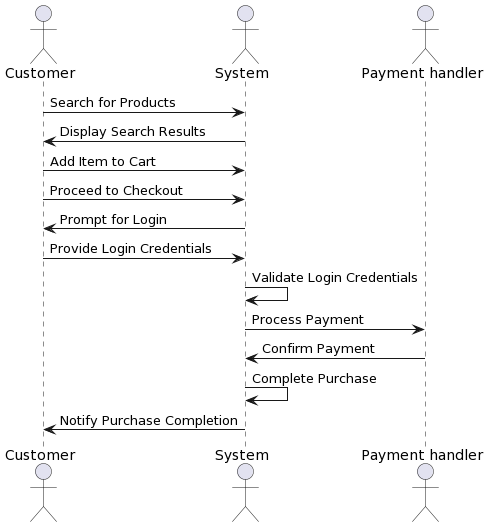

The diagram above was rendered by PlantUML. Its source (embedded in the PNG):
@startuml
!define Actor customer
!define Actor system
!define Actor payment_handler

actor Customer as Customer
actor System as System
actor "Payment handler" as PaymentHandler

Customer -> System: Search for Products
System -> Customer: Display Search Results
Customer -> System: Add Item to Cart
Customer -> System: Proceed to Checkout
System -> Customer: Prompt for Login
Customer -> System: Provide Login Credentials
System -> System: Validate Login Credentials
System -> PaymentHandler: Process Payment
PaymentHandler -> System: Confirm Payment
System -> System: Complete Purchase
System -> Customer: Notify Purchase Completion
@enduml